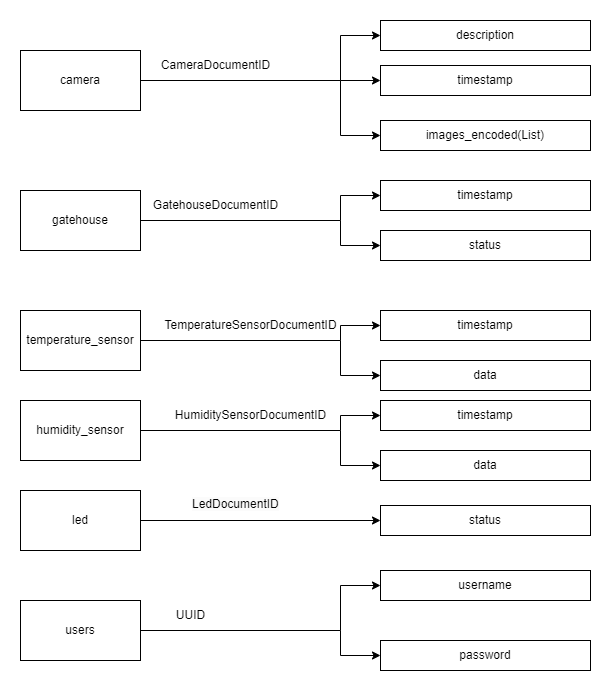

The diagram above was exported from draw.io. Its source (the exported page's mxGraphModel, read from the mxfile embedded in the PNG):
<mxGraphModel dx="862" dy="473" grid="1" gridSize="10" guides="1" tooltips="1" connect="1" arrows="1" fold="1" page="1" pageScale="1" pageWidth="827" pageHeight="1169" math="0" shadow="0">
  <root>
    <mxCell id="0" />
    <mxCell id="1" parent="0" />
    <mxCell id="81o5sJOVPGQ7vPsPdz8T-2" value="users" style="rounded=0;whiteSpace=wrap;html=1;" parent="1" vertex="1">
      <mxGeometry x="520" y="610" width="120" height="60" as="geometry" />
    </mxCell>
    <mxCell id="81o5sJOVPGQ7vPsPdz8T-4" value="camera" style="rounded=0;whiteSpace=wrap;html=1;" parent="1" vertex="1">
      <mxGeometry x="520" y="60" width="120" height="60" as="geometry" />
    </mxCell>
    <mxCell id="81o5sJOVPGQ7vPsPdz8T-5" value="led" style="rounded=0;whiteSpace=wrap;html=1;" parent="1" vertex="1">
      <mxGeometry x="520" y="500" width="120" height="60" as="geometry" />
    </mxCell>
    <mxCell id="7ieyOtrnKZCGj4oAWbHJ-9" value="description" style="rounded=0;whiteSpace=wrap;html=1;" parent="1" vertex="1">
      <mxGeometry x="880" y="30" width="210" height="30" as="geometry" />
    </mxCell>
    <mxCell id="7ieyOtrnKZCGj4oAWbHJ-10" value="images_encoded(List)" style="rounded=0;whiteSpace=wrap;html=1;" parent="1" vertex="1">
      <mxGeometry x="880" y="130" width="210" height="30" as="geometry" />
    </mxCell>
    <mxCell id="7ieyOtrnKZCGj4oAWbHJ-19" value="temperature_sensor" style="rounded=0;whiteSpace=wrap;html=1;" parent="1" vertex="1">
      <mxGeometry x="520" y="320" width="120" height="60" as="geometry" />
    </mxCell>
    <mxCell id="7ieyOtrnKZCGj4oAWbHJ-42" value="gatehouse" style="rounded=0;whiteSpace=wrap;html=1;" parent="1" vertex="1">
      <mxGeometry x="520" y="200" width="120" height="60" as="geometry" />
    </mxCell>
    <mxCell id="7ieyOtrnKZCGj4oAWbHJ-44" value="timestamp" style="rounded=0;whiteSpace=wrap;html=1;" parent="1" vertex="1">
      <mxGeometry x="880" y="190" width="210" height="30" as="geometry" />
    </mxCell>
    <mxCell id="euRXSqkKS_kqE2GgvA6x-3" value="timestamp" style="rounded=0;whiteSpace=wrap;html=1;" parent="1" vertex="1">
      <mxGeometry x="880" y="75" width="210" height="30" as="geometry" />
    </mxCell>
    <mxCell id="euRXSqkKS_kqE2GgvA6x-4" value="" style="endArrow=none;html=1;rounded=0;exitX=1;exitY=0.5;exitDx=0;exitDy=0;" parent="1" source="81o5sJOVPGQ7vPsPdz8T-4" edge="1">
      <mxGeometry width="50" height="50" relative="1" as="geometry">
        <mxPoint x="690" y="120" as="sourcePoint" />
        <mxPoint x="840" y="90" as="targetPoint" />
      </mxGeometry>
    </mxCell>
    <mxCell id="euRXSqkKS_kqE2GgvA6x-5" value="CameraDocumentID" style="text;html=1;align=center;verticalAlign=middle;resizable=0;points=[];autosize=1;strokeColor=none;fillColor=none;" parent="1" vertex="1">
      <mxGeometry x="650" y="60" width="130" height="30" as="geometry" />
    </mxCell>
    <mxCell id="euRXSqkKS_kqE2GgvA6x-10" value="" style="endArrow=none;html=1;rounded=0;exitX=1;exitY=0.5;exitDx=0;exitDy=0;" parent="1" source="7ieyOtrnKZCGj4oAWbHJ-42" edge="1">
      <mxGeometry width="50" height="50" relative="1" as="geometry">
        <mxPoint x="700" y="240" as="sourcePoint" />
        <mxPoint x="840" y="230" as="targetPoint" />
      </mxGeometry>
    </mxCell>
    <mxCell id="euRXSqkKS_kqE2GgvA6x-11" value="GatehouseDocumentID" style="text;html=1;align=center;verticalAlign=middle;resizable=0;points=[];autosize=1;strokeColor=none;fillColor=none;" parent="1" vertex="1">
      <mxGeometry x="640" y="200" width="150" height="30" as="geometry" />
    </mxCell>
    <mxCell id="euRXSqkKS_kqE2GgvA6x-14" value="status" style="rounded=0;whiteSpace=wrap;html=1;" parent="1" vertex="1">
      <mxGeometry x="880" y="240" width="210" height="30" as="geometry" />
    </mxCell>
    <mxCell id="euRXSqkKS_kqE2GgvA6x-19" value="data" style="rounded=0;whiteSpace=wrap;html=1;" parent="1" vertex="1">
      <mxGeometry x="880" y="370" width="210" height="30" as="geometry" />
    </mxCell>
    <mxCell id="euRXSqkKS_kqE2GgvA6x-21" value="TemperatureSensorDocumentID" style="text;html=1;align=center;verticalAlign=middle;resizable=0;points=[];autosize=1;strokeColor=none;fillColor=none;" parent="1" vertex="1">
      <mxGeometry x="650" y="320" width="200" height="30" as="geometry" />
    </mxCell>
    <mxCell id="euRXSqkKS_kqE2GgvA6x-26" value="humidity_sensor" style="rounded=0;whiteSpace=wrap;html=1;" parent="1" vertex="1">
      <mxGeometry x="520" y="410" width="120" height="60" as="geometry" />
    </mxCell>
    <mxCell id="euRXSqkKS_kqE2GgvA6x-27" value="data" style="rounded=0;whiteSpace=wrap;html=1;" parent="1" vertex="1">
      <mxGeometry x="880" y="460" width="210" height="30" as="geometry" />
    </mxCell>
    <mxCell id="euRXSqkKS_kqE2GgvA6x-29" value="HumiditySensorDocumentID" style="text;html=1;align=center;verticalAlign=middle;resizable=0;points=[];autosize=1;strokeColor=none;fillColor=none;" parent="1" vertex="1">
      <mxGeometry x="665" y="410" width="170" height="30" as="geometry" />
    </mxCell>
    <mxCell id="euRXSqkKS_kqE2GgvA6x-31" value="status" style="rounded=0;whiteSpace=wrap;html=1;" parent="1" vertex="1">
      <mxGeometry x="880" y="515" width="210" height="30" as="geometry" />
    </mxCell>
    <mxCell id="euRXSqkKS_kqE2GgvA6x-32" value="" style="endArrow=classic;html=1;rounded=0;exitX=1;exitY=0.5;exitDx=0;exitDy=0;entryX=0;entryY=0.5;entryDx=0;entryDy=0;" parent="1" source="81o5sJOVPGQ7vPsPdz8T-5" target="euRXSqkKS_kqE2GgvA6x-31" edge="1">
      <mxGeometry width="50" height="50" relative="1" as="geometry">
        <mxPoint x="710" y="540" as="sourcePoint" />
        <mxPoint x="760" y="490" as="targetPoint" />
      </mxGeometry>
    </mxCell>
    <mxCell id="euRXSqkKS_kqE2GgvA6x-33" value="&lt;span style=&quot;color: rgb(0, 0, 0); font-family: Helvetica; font-size: 12px; font-style: normal; font-variant-ligatures: normal; font-variant-caps: normal; font-weight: 400; letter-spacing: normal; orphans: 2; text-align: center; text-indent: 0px; text-transform: none; widows: 2; word-spacing: 0px; -webkit-text-stroke-width: 0px; background-color: rgb(251, 251, 251); text-decoration-thickness: initial; text-decoration-style: initial; text-decoration-color: initial; float: none; display: inline !important;&quot;&gt;LedDocumentID&lt;/span&gt;" style="text;whiteSpace=wrap;html=1;" parent="1" vertex="1">
      <mxGeometry x="690" y="500" width="180" height="40" as="geometry" />
    </mxCell>
    <mxCell id="euRXSqkKS_kqE2GgvA6x-34" value="username" style="rounded=0;whiteSpace=wrap;html=1;" parent="1" vertex="1">
      <mxGeometry x="880" y="580" width="210" height="30" as="geometry" />
    </mxCell>
    <mxCell id="euRXSqkKS_kqE2GgvA6x-35" value="password" style="rounded=0;whiteSpace=wrap;html=1;" parent="1" vertex="1">
      <mxGeometry x="880" y="650" width="210" height="30" as="geometry" />
    </mxCell>
    <mxCell id="euRXSqkKS_kqE2GgvA6x-37" value="" style="endArrow=none;html=1;rounded=0;exitX=1;exitY=0.5;exitDx=0;exitDy=0;" parent="1" source="81o5sJOVPGQ7vPsPdz8T-2" edge="1">
      <mxGeometry width="50" height="50" relative="1" as="geometry">
        <mxPoint x="700" y="640" as="sourcePoint" />
        <mxPoint x="840" y="640" as="targetPoint" />
      </mxGeometry>
    </mxCell>
    <mxCell id="euRXSqkKS_kqE2GgvA6x-38" value="UUID" style="text;html=1;align=center;verticalAlign=middle;resizable=0;points=[];autosize=1;strokeColor=none;fillColor=none;" parent="1" vertex="1">
      <mxGeometry x="665" y="610" width="50" height="30" as="geometry" />
    </mxCell>
    <mxCell id="waiUOS8cEVi--q5rd8lu-1" value="timestamp" style="rounded=0;whiteSpace=wrap;html=1;" vertex="1" parent="1">
      <mxGeometry x="880" y="320" width="210" height="30" as="geometry" />
    </mxCell>
    <mxCell id="waiUOS8cEVi--q5rd8lu-2" value="timestamp" style="rounded=0;whiteSpace=wrap;html=1;" vertex="1" parent="1">
      <mxGeometry x="880" y="410" width="210" height="30" as="geometry" />
    </mxCell>
    <mxCell id="waiUOS8cEVi--q5rd8lu-3" value="" style="endArrow=none;html=1;rounded=0;exitX=1;exitY=0.5;exitDx=0;exitDy=0;" edge="1" parent="1" source="7ieyOtrnKZCGj4oAWbHJ-19">
      <mxGeometry width="50" height="50" relative="1" as="geometry">
        <mxPoint x="720" y="410" as="sourcePoint" />
        <mxPoint x="840" y="350" as="targetPoint" />
      </mxGeometry>
    </mxCell>
    <mxCell id="waiUOS8cEVi--q5rd8lu-6" value="" style="endArrow=none;html=1;rounded=0;exitX=1;exitY=0.5;exitDx=0;exitDy=0;" edge="1" parent="1" source="euRXSqkKS_kqE2GgvA6x-26">
      <mxGeometry width="50" height="50" relative="1" as="geometry">
        <mxPoint x="800" y="500" as="sourcePoint" />
        <mxPoint x="840" y="440" as="targetPoint" />
      </mxGeometry>
    </mxCell>
    <mxCell id="waiUOS8cEVi--q5rd8lu-7" value="" style="endArrow=classic;html=1;rounded=0;entryX=0;entryY=0.5;entryDx=0;entryDy=0;" edge="1" parent="1" target="waiUOS8cEVi--q5rd8lu-1">
      <mxGeometry width="50" height="50" relative="1" as="geometry">
        <mxPoint x="840" y="350" as="sourcePoint" />
        <mxPoint x="827" y="370" as="targetPoint" />
        <Array as="points">
          <mxPoint x="840" y="335" />
        </Array>
      </mxGeometry>
    </mxCell>
    <mxCell id="waiUOS8cEVi--q5rd8lu-8" value="" style="endArrow=classic;html=1;rounded=0;entryX=0;entryY=0.5;entryDx=0;entryDy=0;" edge="1" parent="1" target="euRXSqkKS_kqE2GgvA6x-19">
      <mxGeometry width="50" height="50" relative="1" as="geometry">
        <mxPoint x="840" y="350" as="sourcePoint" />
        <mxPoint x="830" y="420" as="targetPoint" />
        <Array as="points">
          <mxPoint x="840" y="385" />
        </Array>
      </mxGeometry>
    </mxCell>
    <mxCell id="waiUOS8cEVi--q5rd8lu-9" value="" style="endArrow=classic;html=1;rounded=0;entryX=0;entryY=0.5;entryDx=0;entryDy=0;" edge="1" parent="1" target="7ieyOtrnKZCGj4oAWbHJ-44">
      <mxGeometry width="50" height="50" relative="1" as="geometry">
        <mxPoint x="840" y="230" as="sourcePoint" />
        <mxPoint x="810" y="260" as="targetPoint" />
        <Array as="points">
          <mxPoint x="840" y="205" />
        </Array>
      </mxGeometry>
    </mxCell>
    <mxCell id="waiUOS8cEVi--q5rd8lu-10" value="" style="endArrow=classic;html=1;rounded=0;entryX=0;entryY=0.5;entryDx=0;entryDy=0;" edge="1" parent="1" target="euRXSqkKS_kqE2GgvA6x-14">
      <mxGeometry width="50" height="50" relative="1" as="geometry">
        <mxPoint x="840" y="230" as="sourcePoint" />
        <mxPoint x="850" y="250" as="targetPoint" />
        <Array as="points">
          <mxPoint x="840" y="255" />
        </Array>
      </mxGeometry>
    </mxCell>
    <mxCell id="waiUOS8cEVi--q5rd8lu-11" value="" style="endArrow=classic;html=1;rounded=0;entryX=0;entryY=0.5;entryDx=0;entryDy=0;" edge="1" parent="1" target="7ieyOtrnKZCGj4oAWbHJ-9">
      <mxGeometry width="50" height="50" relative="1" as="geometry">
        <mxPoint x="840" y="90" as="sourcePoint" />
        <mxPoint x="840" y="130" as="targetPoint" />
        <Array as="points">
          <mxPoint x="840" y="45" />
        </Array>
      </mxGeometry>
    </mxCell>
    <mxCell id="waiUOS8cEVi--q5rd8lu-12" value="" style="endArrow=classic;html=1;rounded=0;entryX=0;entryY=0.5;entryDx=0;entryDy=0;" edge="1" parent="1" target="euRXSqkKS_kqE2GgvA6x-3">
      <mxGeometry width="50" height="50" relative="1" as="geometry">
        <mxPoint x="840" y="90" as="sourcePoint" />
        <mxPoint x="850" y="120" as="targetPoint" />
      </mxGeometry>
    </mxCell>
    <mxCell id="waiUOS8cEVi--q5rd8lu-13" value="" style="endArrow=classic;html=1;rounded=0;entryX=0;entryY=0.5;entryDx=0;entryDy=0;" edge="1" parent="1" target="7ieyOtrnKZCGj4oAWbHJ-10">
      <mxGeometry width="50" height="50" relative="1" as="geometry">
        <mxPoint x="840" y="90" as="sourcePoint" />
        <mxPoint x="840" y="130" as="targetPoint" />
        <Array as="points">
          <mxPoint x="840" y="145" />
        </Array>
      </mxGeometry>
    </mxCell>
    <mxCell id="waiUOS8cEVi--q5rd8lu-14" value="" style="endArrow=classic;html=1;rounded=0;entryX=0;entryY=0.5;entryDx=0;entryDy=0;" edge="1" parent="1" target="waiUOS8cEVi--q5rd8lu-2">
      <mxGeometry width="50" height="50" relative="1" as="geometry">
        <mxPoint x="840" y="440" as="sourcePoint" />
        <mxPoint x="860" y="450" as="targetPoint" />
        <Array as="points">
          <mxPoint x="840" y="425" />
        </Array>
      </mxGeometry>
    </mxCell>
    <mxCell id="waiUOS8cEVi--q5rd8lu-15" value="" style="endArrow=classic;html=1;rounded=0;entryX=0;entryY=0.5;entryDx=0;entryDy=0;" edge="1" parent="1" target="euRXSqkKS_kqE2GgvA6x-27">
      <mxGeometry width="50" height="50" relative="1" as="geometry">
        <mxPoint x="840" y="440" as="sourcePoint" />
        <mxPoint x="850" y="460" as="targetPoint" />
        <Array as="points">
          <mxPoint x="840" y="475" />
        </Array>
      </mxGeometry>
    </mxCell>
    <mxCell id="waiUOS8cEVi--q5rd8lu-17" value="" style="endArrow=classic;html=1;rounded=0;entryX=0;entryY=0.5;entryDx=0;entryDy=0;" edge="1" parent="1" target="euRXSqkKS_kqE2GgvA6x-34">
      <mxGeometry width="50" height="50" relative="1" as="geometry">
        <mxPoint x="840" y="640" as="sourcePoint" />
        <mxPoint x="850" y="570" as="targetPoint" />
        <Array as="points">
          <mxPoint x="840" y="595" />
        </Array>
      </mxGeometry>
    </mxCell>
    <mxCell id="waiUOS8cEVi--q5rd8lu-18" value="" style="endArrow=classic;html=1;rounded=0;entryX=0;entryY=0.5;entryDx=0;entryDy=0;" edge="1" parent="1" target="euRXSqkKS_kqE2GgvA6x-35">
      <mxGeometry width="50" height="50" relative="1" as="geometry">
        <mxPoint x="840" y="640" as="sourcePoint" />
        <mxPoint x="850" y="690" as="targetPoint" />
        <Array as="points">
          <mxPoint x="840" y="665" />
        </Array>
      </mxGeometry>
    </mxCell>
  </root>
</mxGraphModel>